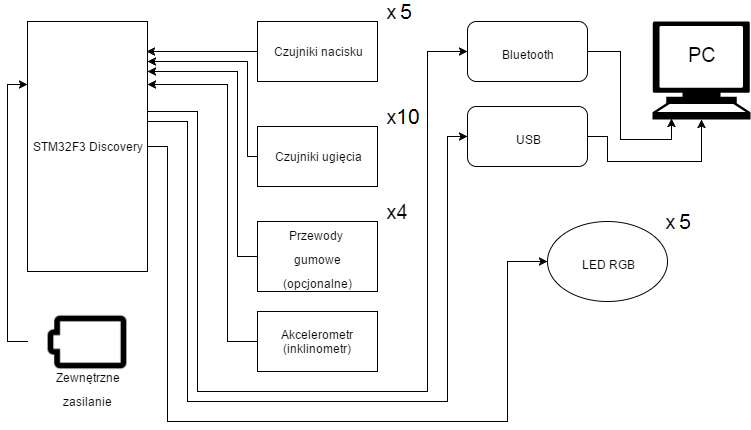

The diagram above was exported from draw.io. Its source (the exported page's mxGraphModel, read from the mxfile embedded in the PNG):
<mxGraphModel dx="1426" dy="696" grid="1" gridSize="10" guides="1" tooltips="1" connect="1" arrows="1" fold="1" page="1" pageScale="1" pageWidth="826" pageHeight="1169" background="#ffffff" math="0" shadow="0">
  <root>
    <mxCell id="0" />
    <mxCell id="1" parent="0" />
    <mxCell id="33" style="edgeStyle=orthogonalEdgeStyle;rounded=0;html=1;exitX=1;exitY=0.5;entryX=0;entryY=0.5;jettySize=auto;orthogonalLoop=1;fontSize=20;" edge="1" parent="1" source="2" target="27">
      <mxGeometry relative="1" as="geometry">
        <Array as="points">
          <mxPoint x="160" y="130" />
          <mxPoint x="210" y="130" />
          <mxPoint x="210" y="410" />
          <mxPoint x="440" y="410" />
          <mxPoint x="440" y="70" />
        </Array>
      </mxGeometry>
    </mxCell>
    <mxCell id="34" style="edgeStyle=orthogonalEdgeStyle;rounded=0;html=1;exitX=1;exitY=0.75;jettySize=auto;orthogonalLoop=1;fontSize=20;" edge="1" parent="1" source="2" target="28">
      <mxGeometry relative="1" as="geometry">
        <Array as="points">
          <mxPoint x="160" y="140" />
          <mxPoint x="200" y="140" />
          <mxPoint x="200" y="420" />
          <mxPoint x="460" y="420" />
          <mxPoint x="460" y="155" />
        </Array>
      </mxGeometry>
    </mxCell>
    <mxCell id="40" style="edgeStyle=orthogonalEdgeStyle;rounded=0;html=1;exitX=1;exitY=0.5;entryX=0;entryY=0.5;jettySize=auto;orthogonalLoop=1;fontSize=20;" edge="1" parent="1" source="2" target="39">
      <mxGeometry relative="1" as="geometry">
        <Array as="points">
          <mxPoint x="180" y="165" />
          <mxPoint x="180" y="440" />
          <mxPoint x="520" y="440" />
          <mxPoint x="520" y="280" />
        </Array>
      </mxGeometry>
    </mxCell>
    <mxCell id="2" value="STM32F3 Discovery" style="whiteSpace=wrap;html=1;" vertex="1" parent="1">
      <mxGeometry x="40" y="40" width="120" height="250" as="geometry" />
    </mxCell>
    <mxCell id="23" style="edgeStyle=orthogonalEdgeStyle;rounded=0;html=1;exitX=0;exitY=0.5;entryX=0.992;entryY=0.12;entryPerimeter=0;jettySize=auto;orthogonalLoop=1;fontSize=20;" edge="1" parent="1" source="3" target="2">
      <mxGeometry relative="1" as="geometry" />
    </mxCell>
    <mxCell id="3" value="Czujniki nacisku" style="whiteSpace=wrap;html=1;" vertex="1" parent="1">
      <mxGeometry x="270" y="40" width="120" height="60" as="geometry" />
    </mxCell>
    <mxCell id="4" value="x3" style="text;html=1;strokeColor=none;fillColor=none;align=center;verticalAlign=middle;whiteSpace=wrap;fontSize=20;" vertex="1" parent="1">
      <mxGeometry x="390" y="20" width="40" height="20" as="geometry" />
    </mxCell>
    <mxCell id="5" value="x6" style="text;html=1;strokeColor=none;fillColor=none;align=center;verticalAlign=middle;whiteSpace=wrap;fontSize=20;" vertex="1" parent="1">
      <mxGeometry x="390" y="125" width="40" height="20" as="geometry" />
    </mxCell>
    <mxCell id="25" style="edgeStyle=orthogonalEdgeStyle;rounded=0;html=1;exitX=0;exitY=0.5;entryX=1;entryY=0.16;entryPerimeter=0;jettySize=auto;orthogonalLoop=1;fontSize=20;" edge="1" parent="1" source="6" target="2">
      <mxGeometry relative="1" as="geometry">
        <Array as="points">
          <mxPoint x="260" y="175" />
          <mxPoint x="260" y="80" />
        </Array>
      </mxGeometry>
    </mxCell>
    <mxCell id="6" value="Czujniki ugięcia" style="whiteSpace=wrap;html=1;" vertex="1" parent="1">
      <mxGeometry x="270" y="145" width="120" height="60" as="geometry" />
    </mxCell>
    <mxCell id="9" value="x4" style="text;html=1;strokeColor=none;fillColor=none;align=center;verticalAlign=middle;whiteSpace=wrap;fontSize=20;" vertex="1" parent="1">
      <mxGeometry x="390" y="220" width="40" height="20" as="geometry" />
    </mxCell>
    <mxCell id="26" style="edgeStyle=orthogonalEdgeStyle;rounded=0;html=1;exitX=0;exitY=0.5;jettySize=auto;orthogonalLoop=1;fontSize=20;" edge="1" parent="1" source="10" target="2">
      <mxGeometry relative="1" as="geometry">
        <Array as="points">
          <mxPoint x="250" y="275" />
          <mxPoint x="250" y="90" />
        </Array>
      </mxGeometry>
    </mxCell>
    <mxCell id="10" value="&lt;font style=&quot;font-size: 12px&quot;&gt;Przewody&amp;nbsp;&lt;/font&gt;&lt;div&gt;&lt;font style=&quot;font-size: 12px&quot;&gt;gumowe (opcjonalne)&lt;/font&gt;&lt;/div&gt;" style="whiteSpace=wrap;html=1;fontSize=20;" vertex="1" parent="1">
      <mxGeometry x="270" y="240" width="120" height="70" as="geometry" />
    </mxCell>
    <mxCell id="11" style="edgeStyle=orthogonalEdgeStyle;rounded=0;html=1;exitX=0.75;exitY=0;entryX=0.75;entryY=0;jettySize=auto;orthogonalLoop=1;fontSize=20;" edge="1" parent="1">
      <mxGeometry relative="1" as="geometry">
        <mxPoint x="360" y="240" as="sourcePoint" />
        <mxPoint x="360" y="240" as="targetPoint" />
      </mxGeometry>
    </mxCell>
    <mxCell id="36" style="edgeStyle=orthogonalEdgeStyle;rounded=0;html=1;exitX=1;exitY=0.5;entryX=0.194;entryY=0.99;entryPerimeter=0;jettySize=auto;orthogonalLoop=1;fontSize=20;" edge="1" parent="1" source="27" target="35">
      <mxGeometry relative="1" as="geometry" />
    </mxCell>
    <mxCell id="27" value="&lt;font style=&quot;font-size: 12px&quot;&gt;Bluetooth&lt;/font&gt;" style="rounded=1;whiteSpace=wrap;html=1;fontSize=20;" vertex="1" parent="1">
      <mxGeometry x="480" y="40" width="120" height="60" as="geometry" />
    </mxCell>
    <mxCell id="37" style="edgeStyle=orthogonalEdgeStyle;rounded=0;html=1;exitX=1;exitY=0.5;entryX=0.5;entryY=1;entryPerimeter=0;jettySize=auto;orthogonalLoop=1;fontSize=20;" edge="1" parent="1" source="28" target="35">
      <mxGeometry relative="1" as="geometry">
        <Array as="points">
          <mxPoint x="620" y="155" />
          <mxPoint x="620" y="180" />
          <mxPoint x="714" y="180" />
        </Array>
      </mxGeometry>
    </mxCell>
    <mxCell id="28" value="&lt;font style=&quot;font-size: 12px&quot;&gt;USB&lt;/font&gt;" style="rounded=1;whiteSpace=wrap;html=1;fontSize=20;" vertex="1" parent="1">
      <mxGeometry x="480" y="125" width="120" height="60" as="geometry" />
    </mxCell>
    <mxCell id="35" value="" style="shape=mxgraph.signs.tech.computer;html=1;fillColor=#000000;strokeColor=none;verticalLabelPosition=bottom;verticalAlign=top;align=center;fontSize=20;" vertex="1" parent="1">
      <mxGeometry x="665" y="40" width="98" height="98" as="geometry" />
    </mxCell>
    <mxCell id="39" value="&lt;font style=&quot;font-size: 12px&quot;&gt;LED RGB&lt;/font&gt;" style="ellipse;whiteSpace=wrap;html=1;fontSize=20;" vertex="1" parent="1">
      <mxGeometry x="560" y="240" width="120" height="80" as="geometry" />
    </mxCell>
    <mxCell id="41" value="x3" style="text;html=1;strokeColor=none;fillColor=none;align=center;verticalAlign=middle;whiteSpace=wrap;fontSize=20;" vertex="1" parent="1">
      <mxGeometry x="669" y="230" width="40" height="20" as="geometry" />
    </mxCell>
    <mxCell id="44" style="edgeStyle=orthogonalEdgeStyle;rounded=0;html=1;exitX=0.5;exitY=0;entryX=0;entryY=0.25;jettySize=auto;orthogonalLoop=1;fontSize=20;" edge="1" parent="1" source="43" target="2">
      <mxGeometry relative="1" as="geometry" />
    </mxCell>
    <mxCell id="43" value="" style="shape=image;html=1;verticalAlign=top;verticalLabelPosition=bottom;labelBackgroundColor=#ffffff;imageAspect=0;aspect=fixed;image=https://cdn0.iconfinder.com/data/icons/free-daily-icon-set/512/NoBattery-128.png;fontSize=20;rotation=-90;" vertex="1" parent="1">
      <mxGeometry x="40" y="300" width="120" height="120" as="geometry" />
    </mxCell>
    <mxCell id="45" value="PC" style="text;html=1;resizable=0;points=[];autosize=1;align=left;verticalAlign=top;spacingTop=-4;fontSize=20;" vertex="1" parent="1">
      <mxGeometry x="699" y="59" width="40" height="30" as="geometry" />
    </mxCell>
    <mxCell id="46" value="&lt;font style=&quot;font-size: 12px&quot;&gt;Zewnętrzne zasilanie&lt;/font&gt;" style="text;html=1;strokeColor=none;fillColor=none;align=center;verticalAlign=middle;whiteSpace=wrap;fontSize=20;" vertex="1" parent="1">
      <mxGeometry x="80" y="400" width="40" height="10" as="geometry" />
    </mxCell>
    <mxCell id="51" style="edgeStyle=orthogonalEdgeStyle;rounded=0;html=1;exitX=0;exitY=0.5;entryX=1;entryY=0.25;jettySize=auto;orthogonalLoop=1;fontSize=20;" edge="1" parent="1" source="50" target="2">
      <mxGeometry relative="1" as="geometry">
        <Array as="points">
          <mxPoint x="240" y="360" />
          <mxPoint x="240" y="103" />
        </Array>
      </mxGeometry>
    </mxCell>
    <mxCell id="50" value="Akcelerometr (inklinometr)" style="whiteSpace=wrap;html=1;" vertex="1" parent="1">
      <mxGeometry x="270" y="330" width="120" height="60" as="geometry" />
    </mxCell>
  </root>
</mxGraphModel>